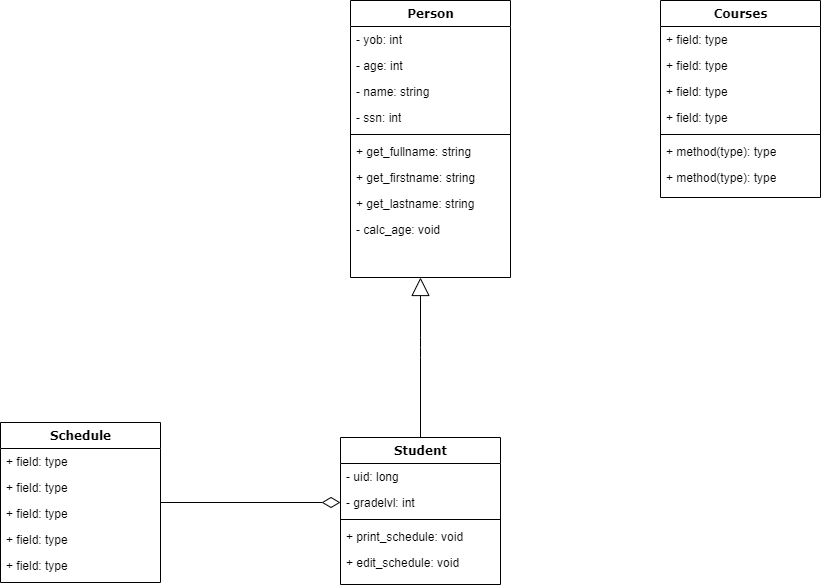

The diagram above was exported from draw.io. Its source (the exported page's mxGraphModel, read from the mxfile embedded in the PNG):
<mxGraphModel dx="1376" dy="756" grid="1" gridSize="10" guides="1" tooltips="1" connect="1" arrows="1" fold="1" page="1" pageScale="1" pageWidth="1100" pageHeight="850" background="none" math="0" shadow="0">
  <root>
    <mxCell id="0" />
    <mxCell id="1" parent="0" />
    <mxCell id="78961159f06e98e8-17" value="Schedule" style="swimlane;html=1;fontStyle=1;align=center;verticalAlign=top;childLayout=stackLayout;horizontal=1;startSize=26;horizontalStack=0;resizeParent=1;resizeLast=0;collapsible=1;marginBottom=0;swimlaneFillColor=#ffffff;rounded=0;shadow=0;comic=0;labelBackgroundColor=none;strokeWidth=1;fillColor=none;fontFamily=Verdana;fontSize=12" parent="1" vertex="1">
      <mxGeometry x="80" y="505" width="160" height="160" as="geometry" />
    </mxCell>
    <mxCell id="78961159f06e98e8-21" value="+ field: type" style="text;html=1;strokeColor=none;fillColor=none;align=left;verticalAlign=top;spacingLeft=4;spacingRight=4;whiteSpace=wrap;overflow=hidden;rotatable=0;points=[[0,0.5],[1,0.5]];portConstraint=eastwest;" parent="78961159f06e98e8-17" vertex="1">
      <mxGeometry y="26" width="160" height="26" as="geometry" />
    </mxCell>
    <mxCell id="78961159f06e98e8-23" value="+ field: type" style="text;html=1;strokeColor=none;fillColor=none;align=left;verticalAlign=top;spacingLeft=4;spacingRight=4;whiteSpace=wrap;overflow=hidden;rotatable=0;points=[[0,0.5],[1,0.5]];portConstraint=eastwest;" parent="78961159f06e98e8-17" vertex="1">
      <mxGeometry y="52" width="160" height="26" as="geometry" />
    </mxCell>
    <mxCell id="78961159f06e98e8-25" value="+ field: type" style="text;html=1;strokeColor=none;fillColor=none;align=left;verticalAlign=top;spacingLeft=4;spacingRight=4;whiteSpace=wrap;overflow=hidden;rotatable=0;points=[[0,0.5],[1,0.5]];portConstraint=eastwest;" parent="78961159f06e98e8-17" vertex="1">
      <mxGeometry y="78" width="160" height="26" as="geometry" />
    </mxCell>
    <mxCell id="78961159f06e98e8-26" value="+ field: type" style="text;html=1;strokeColor=none;fillColor=none;align=left;verticalAlign=top;spacingLeft=4;spacingRight=4;whiteSpace=wrap;overflow=hidden;rotatable=0;points=[[0,0.5],[1,0.5]];portConstraint=eastwest;" parent="78961159f06e98e8-17" vertex="1">
      <mxGeometry y="104" width="160" height="26" as="geometry" />
    </mxCell>
    <mxCell id="78961159f06e98e8-24" value="+ field: type" style="text;html=1;strokeColor=none;fillColor=none;align=left;verticalAlign=top;spacingLeft=4;spacingRight=4;whiteSpace=wrap;overflow=hidden;rotatable=0;points=[[0,0.5],[1,0.5]];portConstraint=eastwest;" parent="78961159f06e98e8-17" vertex="1">
      <mxGeometry y="130" width="160" height="26" as="geometry" />
    </mxCell>
    <mxCell id="78961159f06e98e8-30" value="Person" style="swimlane;html=1;fontStyle=1;align=center;verticalAlign=top;childLayout=stackLayout;horizontal=1;startSize=26;horizontalStack=0;resizeParent=1;resizeLast=0;collapsible=1;marginBottom=0;swimlaneFillColor=#ffffff;rounded=0;shadow=0;comic=0;labelBackgroundColor=none;strokeWidth=1;fillColor=none;fontFamily=Verdana;fontSize=12" parent="1" vertex="1">
      <mxGeometry x="430" y="83" width="160" height="277" as="geometry" />
    </mxCell>
    <mxCell id="78961159f06e98e8-31" value="- yob: int" style="text;html=1;strokeColor=none;fillColor=none;align=left;verticalAlign=top;spacingLeft=4;spacingRight=4;whiteSpace=wrap;overflow=hidden;rotatable=0;points=[[0,0.5],[1,0.5]];portConstraint=eastwest;" parent="78961159f06e98e8-30" vertex="1">
      <mxGeometry y="26" width="160" height="26" as="geometry" />
    </mxCell>
    <mxCell id="78961159f06e98e8-32" value="- age: int" style="text;html=1;strokeColor=none;fillColor=none;align=left;verticalAlign=top;spacingLeft=4;spacingRight=4;whiteSpace=wrap;overflow=hidden;rotatable=0;points=[[0,0.5],[1,0.5]];portConstraint=eastwest;" parent="78961159f06e98e8-30" vertex="1">
      <mxGeometry y="52" width="160" height="26" as="geometry" />
    </mxCell>
    <mxCell id="78961159f06e98e8-33" value="- name: string" style="text;html=1;strokeColor=none;fillColor=none;align=left;verticalAlign=top;spacingLeft=4;spacingRight=4;whiteSpace=wrap;overflow=hidden;rotatable=0;points=[[0,0.5],[1,0.5]];portConstraint=eastwest;" parent="78961159f06e98e8-30" vertex="1">
      <mxGeometry y="78" width="160" height="26" as="geometry" />
    </mxCell>
    <mxCell id="78961159f06e98e8-34" value="- ssn: int" style="text;html=1;strokeColor=none;fillColor=none;align=left;verticalAlign=top;spacingLeft=4;spacingRight=4;whiteSpace=wrap;overflow=hidden;rotatable=0;points=[[0,0.5],[1,0.5]];portConstraint=eastwest;" parent="78961159f06e98e8-30" vertex="1">
      <mxGeometry y="104" width="160" height="26" as="geometry" />
    </mxCell>
    <mxCell id="78961159f06e98e8-38" value="" style="line;html=1;strokeWidth=1;fillColor=none;align=left;verticalAlign=middle;spacingTop=-1;spacingLeft=3;spacingRight=3;rotatable=0;labelPosition=right;points=[];portConstraint=eastwest;" parent="78961159f06e98e8-30" vertex="1">
      <mxGeometry y="130" width="160" height="8" as="geometry" />
    </mxCell>
    <mxCell id="78961159f06e98e8-39" value="+ get_fullname: string" style="text;html=1;strokeColor=none;fillColor=none;align=left;verticalAlign=top;spacingLeft=4;spacingRight=4;whiteSpace=wrap;overflow=hidden;rotatable=0;points=[[0,0.5],[1,0.5]];portConstraint=eastwest;" parent="78961159f06e98e8-30" vertex="1">
      <mxGeometry y="138" width="160" height="26" as="geometry" />
    </mxCell>
    <mxCell id="78961159f06e98e8-40" value="+ get_firstname: string" style="text;html=1;strokeColor=none;fillColor=none;align=left;verticalAlign=top;spacingLeft=4;spacingRight=4;whiteSpace=wrap;overflow=hidden;rotatable=0;points=[[0,0.5],[1,0.5]];portConstraint=eastwest;" parent="78961159f06e98e8-30" vertex="1">
      <mxGeometry y="164" width="160" height="26" as="geometry" />
    </mxCell>
    <mxCell id="78961159f06e98e8-42" value="+ get_lastname: string" style="text;html=1;strokeColor=none;fillColor=none;align=left;verticalAlign=top;spacingLeft=4;spacingRight=4;whiteSpace=wrap;overflow=hidden;rotatable=0;points=[[0,0.5],[1,0.5]];portConstraint=eastwest;" parent="78961159f06e98e8-30" vertex="1">
      <mxGeometry y="190" width="160" height="26" as="geometry" />
    </mxCell>
    <mxCell id="h9TLX3s_443IopqMKXmH-1" value="- calc_age: void" style="text;html=1;strokeColor=none;fillColor=none;align=left;verticalAlign=top;spacingLeft=4;spacingRight=4;whiteSpace=wrap;overflow=hidden;rotatable=0;points=[[0,0.5],[1,0.5]];portConstraint=eastwest;" vertex="1" parent="78961159f06e98e8-30">
      <mxGeometry y="216" width="160" height="26" as="geometry" />
    </mxCell>
    <mxCell id="78961159f06e98e8-43" value="Courses" style="swimlane;html=1;fontStyle=1;align=center;verticalAlign=top;childLayout=stackLayout;horizontal=1;startSize=26;horizontalStack=0;resizeParent=1;resizeLast=0;collapsible=1;marginBottom=0;swimlaneFillColor=#ffffff;rounded=0;shadow=0;comic=0;labelBackgroundColor=none;strokeWidth=1;fillColor=none;fontFamily=Verdana;fontSize=12" parent="1" vertex="1">
      <mxGeometry x="740" y="83" width="160" height="197" as="geometry" />
    </mxCell>
    <mxCell id="78961159f06e98e8-44" value="+ field: type" style="text;html=1;strokeColor=none;fillColor=none;align=left;verticalAlign=top;spacingLeft=4;spacingRight=4;whiteSpace=wrap;overflow=hidden;rotatable=0;points=[[0,0.5],[1,0.5]];portConstraint=eastwest;" parent="78961159f06e98e8-43" vertex="1">
      <mxGeometry y="26" width="160" height="26" as="geometry" />
    </mxCell>
    <mxCell id="78961159f06e98e8-45" value="+ field: type" style="text;html=1;strokeColor=none;fillColor=none;align=left;verticalAlign=top;spacingLeft=4;spacingRight=4;whiteSpace=wrap;overflow=hidden;rotatable=0;points=[[0,0.5],[1,0.5]];portConstraint=eastwest;" parent="78961159f06e98e8-43" vertex="1">
      <mxGeometry y="52" width="160" height="26" as="geometry" />
    </mxCell>
    <mxCell id="78961159f06e98e8-49" value="+ field: type" style="text;html=1;strokeColor=none;fillColor=none;align=left;verticalAlign=top;spacingLeft=4;spacingRight=4;whiteSpace=wrap;overflow=hidden;rotatable=0;points=[[0,0.5],[1,0.5]];portConstraint=eastwest;" parent="78961159f06e98e8-43" vertex="1">
      <mxGeometry y="78" width="160" height="26" as="geometry" />
    </mxCell>
    <mxCell id="78961159f06e98e8-50" value="+ field: type" style="text;html=1;strokeColor=none;fillColor=none;align=left;verticalAlign=top;spacingLeft=4;spacingRight=4;whiteSpace=wrap;overflow=hidden;rotatable=0;points=[[0,0.5],[1,0.5]];portConstraint=eastwest;" parent="78961159f06e98e8-43" vertex="1">
      <mxGeometry y="104" width="160" height="26" as="geometry" />
    </mxCell>
    <mxCell id="78961159f06e98e8-51" value="" style="line;html=1;strokeWidth=1;fillColor=none;align=left;verticalAlign=middle;spacingTop=-1;spacingLeft=3;spacingRight=3;rotatable=0;labelPosition=right;points=[];portConstraint=eastwest;" parent="78961159f06e98e8-43" vertex="1">
      <mxGeometry y="130" width="160" height="8" as="geometry" />
    </mxCell>
    <mxCell id="78961159f06e98e8-52" value="+ method(type): type" style="text;html=1;strokeColor=none;fillColor=none;align=left;verticalAlign=top;spacingLeft=4;spacingRight=4;whiteSpace=wrap;overflow=hidden;rotatable=0;points=[[0,0.5],[1,0.5]];portConstraint=eastwest;" parent="78961159f06e98e8-43" vertex="1">
      <mxGeometry y="138" width="160" height="26" as="geometry" />
    </mxCell>
    <mxCell id="78961159f06e98e8-53" value="+ method(type): type" style="text;html=1;strokeColor=none;fillColor=none;align=left;verticalAlign=top;spacingLeft=4;spacingRight=4;whiteSpace=wrap;overflow=hidden;rotatable=0;points=[[0,0.5],[1,0.5]];portConstraint=eastwest;" parent="78961159f06e98e8-43" vertex="1">
      <mxGeometry y="164" width="160" height="26" as="geometry" />
    </mxCell>
    <mxCell id="78961159f06e98e8-126" style="edgeStyle=orthogonalEdgeStyle;html=1;labelBackgroundColor=none;startFill=0;startSize=8;endArrow=block;endFill=0;endSize=16;fontFamily=Verdana;fontSize=12;" parent="1" source="78961159f06e98e8-108" edge="1">
      <mxGeometry relative="1" as="geometry">
        <Array as="points">
          <mxPoint x="500" y="430" />
          <mxPoint x="500" y="430" />
        </Array>
        <mxPoint x="500" y="360" as="targetPoint" />
      </mxGeometry>
    </mxCell>
    <mxCell id="78961159f06e98e8-108" value="Student" style="swimlane;html=1;fontStyle=1;align=center;verticalAlign=top;childLayout=stackLayout;horizontal=1;startSize=26;horizontalStack=0;resizeParent=1;resizeLast=0;collapsible=1;marginBottom=0;swimlaneFillColor=#ffffff;rounded=0;shadow=0;comic=0;labelBackgroundColor=none;strokeWidth=1;fillColor=none;fontFamily=Verdana;fontSize=12" parent="1" vertex="1">
      <mxGeometry x="420" y="519.9999999999998" width="160" height="147" as="geometry" />
    </mxCell>
    <mxCell id="78961159f06e98e8-109" value="- uid: long" style="text;html=1;strokeColor=none;fillColor=none;align=left;verticalAlign=top;spacingLeft=4;spacingRight=4;whiteSpace=wrap;overflow=hidden;rotatable=0;points=[[0,0.5],[1,0.5]];portConstraint=eastwest;" parent="78961159f06e98e8-108" vertex="1">
      <mxGeometry y="26" width="160" height="26" as="geometry" />
    </mxCell>
    <mxCell id="78961159f06e98e8-110" value="- gradelvl: int" style="text;html=1;strokeColor=none;fillColor=none;align=left;verticalAlign=top;spacingLeft=4;spacingRight=4;whiteSpace=wrap;overflow=hidden;rotatable=0;points=[[0,0.5],[1,0.5]];portConstraint=eastwest;" parent="78961159f06e98e8-108" vertex="1">
      <mxGeometry y="52" width="160" height="26" as="geometry" />
    </mxCell>
    <mxCell id="78961159f06e98e8-116" value="" style="line;html=1;strokeWidth=1;fillColor=none;align=left;verticalAlign=middle;spacingTop=-1;spacingLeft=3;spacingRight=3;rotatable=0;labelPosition=right;points=[];portConstraint=eastwest;" parent="78961159f06e98e8-108" vertex="1">
      <mxGeometry y="78" width="160" height="8" as="geometry" />
    </mxCell>
    <mxCell id="78961159f06e98e8-117" value="+ print_schedule: void" style="text;html=1;strokeColor=none;fillColor=none;align=left;verticalAlign=top;spacingLeft=4;spacingRight=4;whiteSpace=wrap;overflow=hidden;rotatable=0;points=[[0,0.5],[1,0.5]];portConstraint=eastwest;" parent="78961159f06e98e8-108" vertex="1">
      <mxGeometry y="86" width="160" height="26" as="geometry" />
    </mxCell>
    <mxCell id="78961159f06e98e8-120" value="+ edit_schedule: void" style="text;html=1;strokeColor=none;fillColor=none;align=left;verticalAlign=top;spacingLeft=4;spacingRight=4;whiteSpace=wrap;overflow=hidden;rotatable=0;points=[[0,0.5],[1,0.5]];portConstraint=eastwest;" parent="78961159f06e98e8-108" vertex="1">
      <mxGeometry y="112" width="160" height="26" as="geometry" />
    </mxCell>
    <mxCell id="78961159f06e98e8-121" style="edgeStyle=elbowEdgeStyle;html=1;labelBackgroundColor=none;startFill=0;startSize=8;endArrow=diamondThin;endFill=0;endSize=16;fontFamily=Verdana;fontSize=12;elbow=vertical;entryX=0;entryY=0.5;entryDx=0;entryDy=0;" parent="1" source="78961159f06e98e8-17" target="78961159f06e98e8-110" edge="1">
      <mxGeometry relative="1" as="geometry">
        <mxPoint x="250" y="259.88235294117635" as="sourcePoint" />
      </mxGeometry>
    </mxCell>
  </root>
</mxGraphModel>